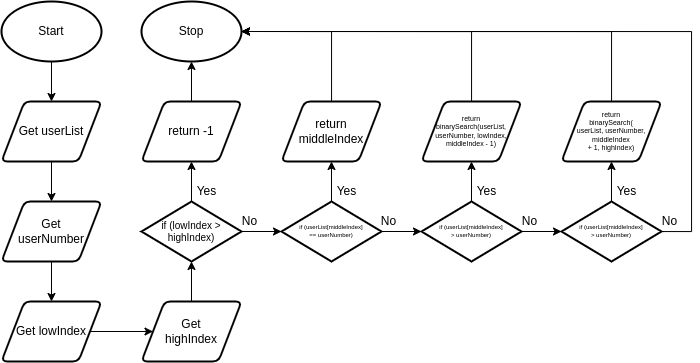

The diagram above was exported from draw.io. Its source (the exported page's mxGraphModel, read from the mxfile embedded in the PNG):
<mxGraphModel dx="787" dy="735" grid="1" gridSize="5" guides="1" tooltips="1" connect="1" arrows="1" fold="1" page="1" pageScale="1" pageWidth="850" pageHeight="1100" math="0" shadow="0">
  <root>
    <mxCell id="0" />
    <mxCell id="1" parent="0" />
    <mxCell id="12" style="edgeStyle=orthogonalEdgeStyle;html=1;entryX=0.5;entryY=0;entryDx=0;entryDy=0;fontSize=12;rounded=0;" edge="1" parent="1" source="2" target="3">
      <mxGeometry relative="1" as="geometry" />
    </mxCell>
    <mxCell id="2" value="Start" style="strokeWidth=2;html=1;shape=mxgraph.flowchart.start_1;whiteSpace=wrap;" vertex="1" parent="1">
      <mxGeometry x="40" y="40" width="100" height="60" as="geometry" />
    </mxCell>
    <mxCell id="13" style="edgeStyle=orthogonalEdgeStyle;rounded=0;html=1;fontSize=12;" edge="1" parent="1" source="3" target="7">
      <mxGeometry relative="1" as="geometry" />
    </mxCell>
    <mxCell id="3" value="Get userList" style="shape=parallelogram;html=1;strokeWidth=2;perimeter=parallelogramPerimeter;whiteSpace=wrap;rounded=1;arcSize=12;size=0.23;" vertex="1" parent="1">
      <mxGeometry x="40" y="140" width="100" height="60" as="geometry" />
    </mxCell>
    <mxCell id="18" style="edgeStyle=orthogonalEdgeStyle;rounded=0;html=1;fontSize=12;" edge="1" parent="1" source="5" target="17">
      <mxGeometry relative="1" as="geometry" />
    </mxCell>
    <mxCell id="21" style="edgeStyle=orthogonalEdgeStyle;rounded=0;html=1;entryX=0;entryY=0.5;entryDx=0;entryDy=0;entryPerimeter=0;fontSize=6;" edge="1" parent="1" source="5" target="20">
      <mxGeometry relative="1" as="geometry" />
    </mxCell>
    <mxCell id="5" value="if (lowIndex &amp;gt; highIndex)" style="strokeWidth=2;html=1;shape=mxgraph.flowchart.decision;whiteSpace=wrap;fontSize=10;" vertex="1" parent="1">
      <mxGeometry x="180" y="240" width="100" height="60" as="geometry" />
    </mxCell>
    <mxCell id="6" value="Stop" style="strokeWidth=2;html=1;shape=mxgraph.flowchart.start_1;whiteSpace=wrap;" vertex="1" parent="1">
      <mxGeometry x="180" y="40" width="100" height="60" as="geometry" />
    </mxCell>
    <mxCell id="14" style="edgeStyle=orthogonalEdgeStyle;rounded=0;html=1;fontSize=12;" edge="1" parent="1" source="7" target="8">
      <mxGeometry relative="1" as="geometry" />
    </mxCell>
    <mxCell id="7" value="Get&lt;br&gt;userNumber" style="shape=parallelogram;html=1;strokeWidth=2;perimeter=parallelogramPerimeter;whiteSpace=wrap;rounded=1;arcSize=12;size=0.23;" vertex="1" parent="1">
      <mxGeometry x="40" y="240" width="100" height="60" as="geometry" />
    </mxCell>
    <mxCell id="15" style="edgeStyle=orthogonalEdgeStyle;rounded=0;html=1;entryX=0;entryY=0.5;entryDx=0;entryDy=0;fontSize=12;" edge="1" parent="1" source="8" target="9">
      <mxGeometry relative="1" as="geometry" />
    </mxCell>
    <mxCell id="8" value="Get lowIndex" style="shape=parallelogram;html=1;strokeWidth=2;perimeter=parallelogramPerimeter;whiteSpace=wrap;rounded=1;arcSize=12;size=0.23;" vertex="1" parent="1">
      <mxGeometry x="40" y="340" width="100" height="60" as="geometry" />
    </mxCell>
    <mxCell id="16" style="edgeStyle=orthogonalEdgeStyle;rounded=0;html=1;fontSize=12;" edge="1" parent="1" source="9" target="5">
      <mxGeometry relative="1" as="geometry" />
    </mxCell>
    <mxCell id="9" value="Get&lt;br&gt;highIndex" style="shape=parallelogram;html=1;strokeWidth=2;perimeter=parallelogramPerimeter;whiteSpace=wrap;rounded=1;arcSize=12;size=0.23;" vertex="1" parent="1">
      <mxGeometry x="180" y="340" width="100" height="60" as="geometry" />
    </mxCell>
    <mxCell id="10" value="&lt;font style=&quot;font-size: 12px;&quot;&gt;Yes&lt;/font&gt;" style="text;html=1;align=center;verticalAlign=middle;resizable=0;points=[];autosize=1;strokeColor=none;fillColor=none;fontSize=10;" vertex="1" parent="1">
      <mxGeometry x="225" y="215" width="40" height="30" as="geometry" />
    </mxCell>
    <mxCell id="11" value="No" style="text;html=1;align=center;verticalAlign=middle;resizable=0;points=[];autosize=1;strokeColor=none;fillColor=none;fontSize=12;" vertex="1" parent="1">
      <mxGeometry x="270" y="245" width="35" height="30" as="geometry" />
    </mxCell>
    <mxCell id="19" style="edgeStyle=orthogonalEdgeStyle;rounded=0;html=1;fontSize=12;" edge="1" parent="1" source="17" target="6">
      <mxGeometry relative="1" as="geometry" />
    </mxCell>
    <mxCell id="17" value="return -1" style="shape=parallelogram;html=1;strokeWidth=2;perimeter=parallelogramPerimeter;whiteSpace=wrap;rounded=1;arcSize=12;size=0.23;" vertex="1" parent="1">
      <mxGeometry x="180" y="140" width="100" height="60" as="geometry" />
    </mxCell>
    <mxCell id="23" style="edgeStyle=orthogonalEdgeStyle;rounded=0;html=1;fontSize=6;" edge="1" parent="1" source="20" target="22">
      <mxGeometry relative="1" as="geometry" />
    </mxCell>
    <mxCell id="28" style="edgeStyle=orthogonalEdgeStyle;rounded=0;html=1;entryX=0;entryY=0.5;entryDx=0;entryDy=0;entryPerimeter=0;fontSize=6;" edge="1" parent="1" source="20" target="25">
      <mxGeometry relative="1" as="geometry" />
    </mxCell>
    <mxCell id="20" value="if (userList[middleIndex]&lt;br style=&quot;font-size: 6px;&quot;&gt;== userNumber)" style="strokeWidth=2;html=1;shape=mxgraph.flowchart.decision;whiteSpace=wrap;fontSize=6;" vertex="1" parent="1">
      <mxGeometry x="320" y="240" width="100" height="60" as="geometry" />
    </mxCell>
    <mxCell id="33" style="edgeStyle=orthogonalEdgeStyle;rounded=0;html=1;entryX=1;entryY=0.5;entryDx=0;entryDy=0;entryPerimeter=0;fontSize=7;" edge="1" parent="1" source="22" target="6">
      <mxGeometry relative="1" as="geometry">
        <Array as="points">
          <mxPoint x="370" y="70" />
        </Array>
      </mxGeometry>
    </mxCell>
    <mxCell id="22" value="return middleIndex" style="shape=parallelogram;html=1;strokeWidth=2;perimeter=parallelogramPerimeter;whiteSpace=wrap;rounded=1;arcSize=12;size=0.23;" vertex="1" parent="1">
      <mxGeometry x="320" y="140" width="100" height="60" as="geometry" />
    </mxCell>
    <mxCell id="34" style="edgeStyle=orthogonalEdgeStyle;rounded=0;html=1;entryX=1;entryY=0.5;entryDx=0;entryDy=0;entryPerimeter=0;fontSize=7;" edge="1" parent="1" source="24" target="6">
      <mxGeometry relative="1" as="geometry">
        <Array as="points">
          <mxPoint x="510" y="70" />
        </Array>
      </mxGeometry>
    </mxCell>
    <mxCell id="24" value="return&lt;br&gt;binarySearch(userList, userNumber, lowIndex, middleIndex - 1)" style="shape=parallelogram;html=1;strokeWidth=2;perimeter=parallelogramPerimeter;whiteSpace=wrap;rounded=1;arcSize=12;size=0.23;fontSize=7;" vertex="1" parent="1">
      <mxGeometry x="460" y="140" width="100" height="60" as="geometry" />
    </mxCell>
    <mxCell id="29" style="edgeStyle=orthogonalEdgeStyle;rounded=0;html=1;entryX=0.5;entryY=1;entryDx=0;entryDy=0;fontSize=6;" edge="1" parent="1" source="25" target="24">
      <mxGeometry relative="1" as="geometry" />
    </mxCell>
    <mxCell id="40" style="edgeStyle=orthogonalEdgeStyle;rounded=0;html=1;fontSize=7;entryX=0;entryY=0.5;entryDx=0;entryDy=0;entryPerimeter=0;" edge="1" parent="1" source="25" target="37">
      <mxGeometry relative="1" as="geometry">
        <mxPoint x="595" y="270" as="targetPoint" />
      </mxGeometry>
    </mxCell>
    <mxCell id="25" value="if (userList[middleIndex]&lt;br style=&quot;font-size: 6px;&quot;&gt;&amp;gt; userNumber)" style="strokeWidth=2;html=1;shape=mxgraph.flowchart.decision;whiteSpace=wrap;fontSize=6;" vertex="1" parent="1">
      <mxGeometry x="460" y="240" width="100" height="60" as="geometry" />
    </mxCell>
    <mxCell id="30" value="&lt;font style=&quot;font-size: 12px;&quot;&gt;Yes&lt;/font&gt;" style="text;html=1;align=center;verticalAlign=middle;resizable=0;points=[];autosize=1;strokeColor=none;fillColor=none;fontSize=10;" vertex="1" parent="1">
      <mxGeometry x="365" y="215" width="40" height="30" as="geometry" />
    </mxCell>
    <mxCell id="31" value="No" style="text;html=1;align=center;verticalAlign=middle;resizable=0;points=[];autosize=1;strokeColor=none;fillColor=none;fontSize=12;" vertex="1" parent="1">
      <mxGeometry x="410" y="245" width="35" height="30" as="geometry" />
    </mxCell>
    <mxCell id="42" style="edgeStyle=orthogonalEdgeStyle;rounded=0;html=1;entryX=1;entryY=0.5;entryDx=0;entryDy=0;entryPerimeter=0;fontSize=7;" edge="1" parent="1" source="35" target="6">
      <mxGeometry relative="1" as="geometry">
        <Array as="points">
          <mxPoint x="650" y="70" />
        </Array>
      </mxGeometry>
    </mxCell>
    <mxCell id="35" value="return&lt;br style=&quot;font-size: 7px;&quot;&gt;binarySearch(&lt;br style=&quot;font-size: 7px;&quot;&gt;userList, userNumber,&lt;br style=&quot;font-size: 7px;&quot;&gt;middleIndex&lt;br style=&quot;font-size: 7px;&quot;&gt;+ 1, highIndex)" style="shape=parallelogram;html=1;strokeWidth=2;perimeter=parallelogramPerimeter;whiteSpace=wrap;rounded=1;arcSize=12;size=0.23;fontSize=7;" vertex="1" parent="1">
      <mxGeometry x="600" y="140" width="100" height="60" as="geometry" />
    </mxCell>
    <mxCell id="36" style="edgeStyle=orthogonalEdgeStyle;rounded=0;html=1;entryX=0.5;entryY=1;entryDx=0;entryDy=0;fontSize=6;" edge="1" parent="1" source="37" target="35">
      <mxGeometry relative="1" as="geometry" />
    </mxCell>
    <mxCell id="43" style="edgeStyle=orthogonalEdgeStyle;rounded=0;html=1;entryX=1;entryY=0.5;entryDx=0;entryDy=0;entryPerimeter=0;fontSize=7;" edge="1" parent="1" source="37" target="6">
      <mxGeometry relative="1" as="geometry">
        <Array as="points">
          <mxPoint x="730" y="270" />
          <mxPoint x="730" y="70" />
        </Array>
      </mxGeometry>
    </mxCell>
    <mxCell id="37" value="if (userList[middleIndex]&lt;br style=&quot;font-size: 6px;&quot;&gt;&amp;gt; userNumber)" style="strokeWidth=2;html=1;shape=mxgraph.flowchart.decision;whiteSpace=wrap;fontSize=6;" vertex="1" parent="1">
      <mxGeometry x="600" y="240" width="100" height="60" as="geometry" />
    </mxCell>
    <mxCell id="38" value="&lt;font style=&quot;font-size: 12px;&quot;&gt;Yes&lt;/font&gt;" style="text;html=1;align=center;verticalAlign=middle;resizable=0;points=[];autosize=1;strokeColor=none;fillColor=none;fontSize=10;" vertex="1" parent="1">
      <mxGeometry x="505" y="215" width="40" height="30" as="geometry" />
    </mxCell>
    <mxCell id="39" value="No" style="text;html=1;align=center;verticalAlign=middle;resizable=0;points=[];autosize=1;strokeColor=none;fillColor=none;fontSize=12;" vertex="1" parent="1">
      <mxGeometry x="550" y="245" width="35" height="30" as="geometry" />
    </mxCell>
    <mxCell id="44" value="&lt;font style=&quot;font-size: 12px;&quot;&gt;Yes&lt;/font&gt;" style="text;html=1;align=center;verticalAlign=middle;resizable=0;points=[];autosize=1;strokeColor=none;fillColor=none;fontSize=10;" vertex="1" parent="1">
      <mxGeometry x="645" y="215" width="40" height="30" as="geometry" />
    </mxCell>
    <mxCell id="45" value="No" style="text;html=1;align=center;verticalAlign=middle;resizable=0;points=[];autosize=1;strokeColor=none;fillColor=none;fontSize=12;" vertex="1" parent="1">
      <mxGeometry x="690" y="245" width="35" height="30" as="geometry" />
    </mxCell>
  </root>
</mxGraphModel>